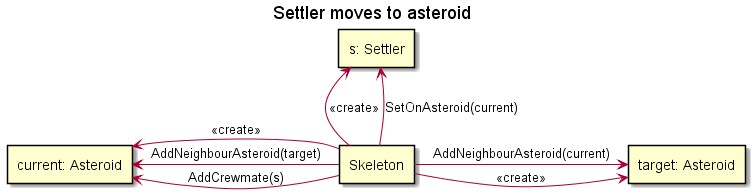

The diagram above was rendered by PlantUML. Its source (embedded in the PNG):
@startuml

title "Settler moves to asteroid"

rectangle "s: Settler" as settler
rectangle "current: Asteroid" as current
rectangle "target: Asteroid" as target
rectangle "Skeleton" as skeleton

skeleton -up-> settler : <<create>>
skeleton -up-> settler: SetOnAsteroid(current)
skeleton -left-> current : <<create>>
skeleton-left-> current: AddCrewmate(s)
skeleton -left-> current: AddNeighbourAsteroid(target)
skeleton -right-> target: <<create>>
skeleton -right-> target: AddNeighbourAsteroid(current)

@enduml